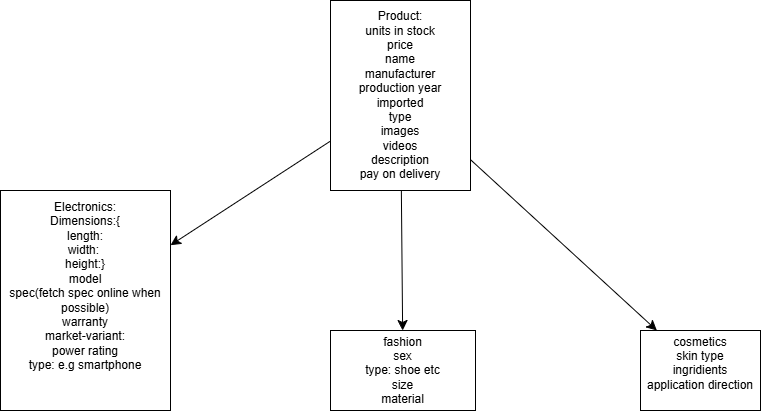

The diagram above was exported from draw.io. Its source (the exported page's mxGraphModel, read from the mxfile embedded in the PNG):
<mxGraphModel dx="896" dy="534" grid="1" gridSize="10" guides="1" tooltips="1" connect="1" arrows="1" fold="1" page="1" pageScale="1" pageWidth="850" pageHeight="1100" math="0" shadow="0">
  <root>
    <mxCell id="0" />
    <mxCell id="1" parent="0" />
    <mxCell id="8PIGHyf5ktCge9jtyRMH-5" value="" style="edgeStyle=none;curved=1;rounded=0;orthogonalLoop=1;jettySize=auto;html=1;fontSize=12;startSize=8;endSize=8;" edge="1" parent="1" source="8PIGHyf5ktCge9jtyRMH-1" target="8PIGHyf5ktCge9jtyRMH-2">
      <mxGeometry relative="1" as="geometry" />
    </mxCell>
    <mxCell id="8PIGHyf5ktCge9jtyRMH-10" value="" style="edgeStyle=none;curved=1;rounded=0;orthogonalLoop=1;jettySize=auto;html=1;fontSize=12;startSize=8;endSize=8;" edge="1" parent="1" source="8PIGHyf5ktCge9jtyRMH-1" target="8PIGHyf5ktCge9jtyRMH-4">
      <mxGeometry relative="1" as="geometry" />
    </mxCell>
    <mxCell id="8PIGHyf5ktCge9jtyRMH-11" value="" style="edgeStyle=none;curved=1;rounded=0;orthogonalLoop=1;jettySize=auto;html=1;fontSize=12;startSize=8;endSize=8;" edge="1" parent="1" source="8PIGHyf5ktCge9jtyRMH-1" target="8PIGHyf5ktCge9jtyRMH-7">
      <mxGeometry relative="1" as="geometry" />
    </mxCell>
    <mxCell id="8PIGHyf5ktCge9jtyRMH-1" value="Product:&lt;div&gt;units in stock&lt;/div&gt;&lt;div&gt;price&lt;/div&gt;&lt;div&gt;name&lt;/div&gt;&lt;div&gt;manufacturer&lt;/div&gt;&lt;div&gt;production year&lt;/div&gt;&lt;div&gt;imported&lt;/div&gt;&lt;div&gt;type&lt;/div&gt;&lt;div&gt;images&lt;/div&gt;&lt;div&gt;videos&lt;/div&gt;&lt;div&gt;description&lt;/div&gt;&lt;div&gt;pay on delivery&lt;/div&gt;" style="rounded=0;whiteSpace=wrap;html=1;rotation=0;" vertex="1" parent="1">
      <mxGeometry x="330" y="30" width="140" height="190" as="geometry" />
    </mxCell>
    <mxCell id="8PIGHyf5ktCge9jtyRMH-2" value="fashion&lt;div&gt;sex&lt;/div&gt;&lt;div&gt;type: shoe etc&lt;/div&gt;&lt;div&gt;size&lt;/div&gt;&lt;div&gt;material&lt;/div&gt;" style="rounded=0;whiteSpace=wrap;html=1;" vertex="1" parent="1">
      <mxGeometry x="330" y="360" width="145" height="80" as="geometry" />
    </mxCell>
    <mxCell id="8PIGHyf5ktCge9jtyRMH-4" value="Electronics:&lt;div&gt;Dimensions:{&lt;/div&gt;&lt;div&gt;length:&lt;/div&gt;&lt;div&gt;width:&amp;nbsp;&lt;/div&gt;&lt;div&gt;height:}&lt;/div&gt;&lt;div&gt;model&lt;/div&gt;&lt;div&gt;spec(fetch spec online when possible)&lt;/div&gt;&lt;div&gt;warranty&lt;/div&gt;&lt;div&gt;market-variant:&lt;/div&gt;&lt;div&gt;power rating&lt;/div&gt;&lt;div&gt;type: e.g smartphone&lt;/div&gt;&lt;div&gt;&lt;br&gt;&lt;/div&gt;&lt;div&gt;&lt;br&gt;&lt;/div&gt;" style="rounded=0;whiteSpace=wrap;html=1;" vertex="1" parent="1">
      <mxGeometry y="220" width="170" height="220" as="geometry" />
    </mxCell>
    <mxCell id="8PIGHyf5ktCge9jtyRMH-7" value="cosmetics&lt;div&gt;skin type&lt;/div&gt;&lt;div&gt;ingridients&lt;/div&gt;&lt;div&gt;application direction&lt;/div&gt;&lt;div&gt;&lt;br&gt;&lt;/div&gt;" style="whiteSpace=wrap;html=1;rounded=0;" vertex="1" parent="1">
      <mxGeometry x="640" y="360" width="120" height="80" as="geometry" />
    </mxCell>
  </root>
</mxGraphModel>